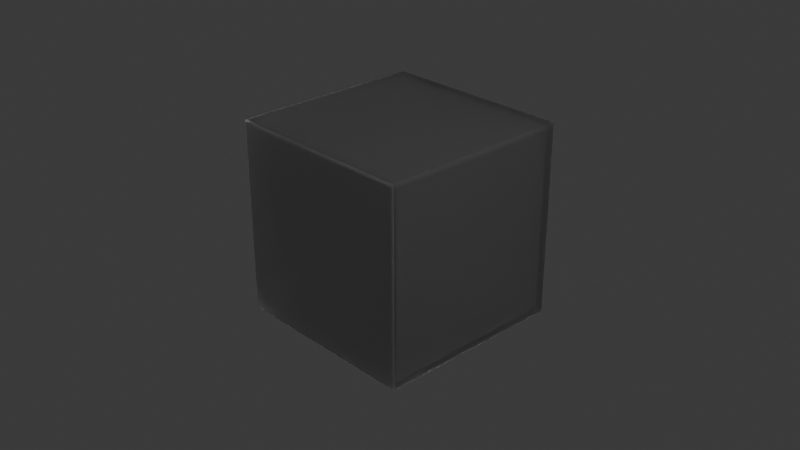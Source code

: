 # Source: hollowcube.blend  (saved by Blender 4.2.66; exported with 4.5.12 LTS)
import bpy
from mathutils import Matrix  # noqa: F401  (used for matrix-valued properties, if any)

bpy.ops.wm.read_factory_settings(use_empty=True)
scene = bpy.context.scene
scene.name = 'Scene'

# ---- collections
col_collection = bpy.data.collections.new('Collection'); scene.collection.children.link(col_collection)

# ---- materials (node trees are filled in below, after node groups)
mat_material = bpy.data.materials.new('Material')
mat_material.alpha_threshold = 0.0
mat_material.use_transparent_shadow = False
mat_material.roughness = 0.2417
mat_material.line_color = (0.0, 0.0, 0.0, 1.0)

# ---- material node trees
mat_material.use_nodes = True; mat_material.node_tree.nodes.clear()
_N = mat_material.node_tree.nodes; _L = mat_material.node_tree.links
n0 = _N.new('ShaderNodeOutputMaterial'); n0.name = 'Material Output'; n0.location = (300, 300)
n1 = _N.new('ShaderNodeBsdfPrincipled'); n1.name = 'Principled BSDF'; n1.location = (10, 300)
n1.inputs[3].default_value = 1.45
n1.inputs[18].default_value = 1.0
_L.new(n1.outputs[0], n0.inputs[0])
n0.is_active_output = True

# ---- world
world_world = bpy.data.worlds.new('World'); scene.world = world_world
world_world.use_nodes = True; world_world.node_tree.nodes.clear()
_N = world_world.node_tree.nodes; _L = world_world.node_tree.links
n0 = _N.new('ShaderNodeOutputWorld'); n0.name = 'World Output'; n0.location = (300, 300)
n1 = _N.new('ShaderNodeBackground'); n1.name = 'Background'; n1.location = (10, 300)
n1.inputs[0].default_value = (0.05088, 0.05088, 0.05088, 1.0)
_L.new(n1.outputs[0], n0.inputs[0])
n0.is_active_output = True
world_world.color = (0.05088, 0.05088, 0.05088)
world_world.sun_shadow_jitter_overblur = 0.0

# ---- cameras
cam_camera = bpy.data.cameras.new('Camera')
cam_camera.clip_end = 100.0
cam_camera.ortho_scale = 7.314

# ---- lights
light_light = bpy.data.lights.new('Light', 'POINT')
light_light.energy = 1000.0
light_light.shadow_soft_size = 0.1

# ---- meshes
me_cube = bpy.data.meshes.new('Cube')
me_cube.from_pydata([(1.0, 1.0, 1.0), (1.0, 1.0, -1.0), (1.0, -1.0, 1.0), (1.0, -1.0, -1.0), (-1.0, 1.0, 1.0), (-1.0, 1.0, -1.0), (-1.0, -1.0, 1.0), (-1.0, -1.0, -1.0)], [], [(0, 4, 6, 2), (3, 2, 6, 7), (7, 6, 4, 5), (5, 1, 3, 7), (1, 0, 2, 3), (5, 4, 0, 1)])
_uv = me_cube.uv_layers.new(name='UVMap')
_uv.uv.foreach_set('vector', [0.625, 0.5, 0.875, 0.5, 0.875, 0.75, 0.625, 0.75, 0.375, 0.75, 0.625, 0.75, 0.625, 1.0, 0.375, 1.0, 0.375, 0.0, 0.625, 0.0, 0.625, 0.25, 0.375, 0.25, 0.125, 0.5, 0.375, 0.5, 0.375, 0.75, 0.125, 0.75, 0.375, 0.5, 0.625, 0.5, 0.625, 0.75, 0.375, 0.75, 0.375, 0.25, 0.625, 0.25, 0.625, 0.5, 0.375, 0.5])
me_cube.materials.append(mat_material)
me_cube.use_mirror_vertex_groups = False
me_cube.update()

# ---- objects
ob_cube = bpy.data.objects.new('Cube', me_cube)
ob_light = bpy.data.objects.new('Light', light_light)
ob_camera = bpy.data.objects.new('Camera', cam_camera)

# ---- transforms, parenting, visibility, modifiers, constraints
ob_cube.location = (0.0, 0.0, 0.0)
ob_cube.lock_rotations_4d = False
ob_cube.empty_display_type = 'ARROWS'
ob_cube.lineart.crease_threshold = 0.0
_m = ob_cube.modifiers.new('Solidify', 'SOLIDIFY')
_m.thickness = 0.1
_m.offset = 1.0
_m.nonmanifold_thickness_mode = 'EVEN'
ob_light.location = (4.076, 1.005, 5.904)
ob_light.rotation_euler = (0.6503, 0.05522, 1.866)
ob_light.lock_rotations_4d = False
ob_light.empty_display_type = 'ARROWS'
ob_light.color = (0.0, 0.0, 0.0, 0.0)
ob_light.lineart.crease_threshold = 0.0
ob_camera.location = (7.359, -6.926, 4.958)
ob_camera.rotation_euler = (1.109, 0.0, 0.8149)
ob_camera.lock_rotations_4d = False
ob_camera.empty_display_type = 'ARROWS'
ob_camera.color = (0.0, 0.0, 0.0, 0.0)
ob_camera.display_type = 'WIRE'
ob_camera.lineart.crease_threshold = 0.0

# ---- collection membership
col_collection.objects.link(ob_cube)
col_collection.objects.link(ob_light)
col_collection.objects.link(ob_camera)

# ---- scene / render settings (as saved in the file)
scene.camera = ob_camera
scene.frame_start = 1; scene.frame_end = 250; scene.frame_set(1)
scene.render.engine = 'BLENDER_EEVEE_NEXT'
bpy.context.view_layer.update()

